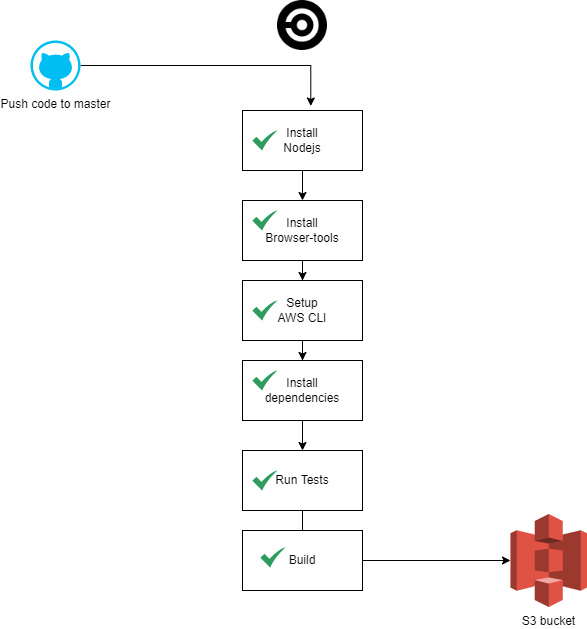

The diagram above was exported from draw.io. Its source (the exported page's mxGraphModel, read from the mxfile embedded in the PNG):
<mxGraphModel dx="1422" dy="702" grid="1" gridSize="10" guides="1" tooltips="1" connect="1" arrows="1" fold="1" page="1" pageScale="1" pageWidth="850" pageHeight="1100" math="0" shadow="0">
  <root>
    <mxCell id="0" />
    <mxCell id="1" parent="0" />
    <mxCell id="6aEIJrcBCnWLTkzR3v3c-3" style="edgeStyle=orthogonalEdgeStyle;rounded=0;orthogonalLoop=1;jettySize=auto;html=1;entryX=0.569;entryY=-0.075;entryDx=0;entryDy=0;entryPerimeter=0;" edge="1" parent="1" source="6aEIJrcBCnWLTkzR3v3c-1" target="6aEIJrcBCnWLTkzR3v3c-4">
      <mxGeometry relative="1" as="geometry">
        <mxPoint x="360" y="150" as="targetPoint" />
      </mxGeometry>
    </mxCell>
    <mxCell id="6aEIJrcBCnWLTkzR3v3c-1" value="Push code to master" style="verticalLabelPosition=bottom;html=1;verticalAlign=top;align=center;strokeColor=none;fillColor=#00BEF2;shape=mxgraph.azure.github_code;pointerEvents=1;" vertex="1" parent="1">
      <mxGeometry x="80" y="70" width="50" height="50" as="geometry" />
    </mxCell>
    <mxCell id="6aEIJrcBCnWLTkzR3v3c-2" value="" style="shape=image;html=1;verticalAlign=top;verticalLabelPosition=bottom;labelBackgroundColor=#ffffff;imageAspect=0;aspect=fixed;image=https://cdn2.iconfinder.com/data/icons/css-vol-1/24/circleci-128.png" vertex="1" parent="1">
      <mxGeometry x="327" y="30" width="50" height="50" as="geometry" />
    </mxCell>
    <mxCell id="6aEIJrcBCnWLTkzR3v3c-27" style="edgeStyle=orthogonalEdgeStyle;rounded=0;orthogonalLoop=1;jettySize=auto;html=1;" edge="1" parent="1" source="6aEIJrcBCnWLTkzR3v3c-4" target="6aEIJrcBCnWLTkzR3v3c-20">
      <mxGeometry relative="1" as="geometry" />
    </mxCell>
    <mxCell id="6aEIJrcBCnWLTkzR3v3c-4" value="Install&lt;br&gt;Nodejs" style="rounded=0;whiteSpace=wrap;html=1;" vertex="1" parent="1">
      <mxGeometry x="292" y="140" width="120" height="60" as="geometry" />
    </mxCell>
    <mxCell id="6aEIJrcBCnWLTkzR3v3c-5" value="" style="sketch=0;html=1;aspect=fixed;strokeColor=none;shadow=0;align=center;verticalAlign=top;fillColor=#2D9C5E;shape=mxgraph.gcp2.check" vertex="1" parent="1">
      <mxGeometry x="302" y="160" width="25" height="20" as="geometry" />
    </mxCell>
    <mxCell id="6aEIJrcBCnWLTkzR3v3c-29" style="edgeStyle=orthogonalEdgeStyle;rounded=0;orthogonalLoop=1;jettySize=auto;html=1;" edge="1" parent="1" source="6aEIJrcBCnWLTkzR3v3c-6" target="6aEIJrcBCnWLTkzR3v3c-8">
      <mxGeometry relative="1" as="geometry" />
    </mxCell>
    <mxCell id="6aEIJrcBCnWLTkzR3v3c-6" value="Setup&lt;br&gt;AWS CLI" style="rounded=0;whiteSpace=wrap;html=1;" vertex="1" parent="1">
      <mxGeometry x="292" y="310" width="120" height="60" as="geometry" />
    </mxCell>
    <mxCell id="6aEIJrcBCnWLTkzR3v3c-7" value="" style="sketch=0;html=1;aspect=fixed;strokeColor=none;shadow=0;align=center;verticalAlign=top;fillColor=#2D9C5E;shape=mxgraph.gcp2.check" vertex="1" parent="1">
      <mxGeometry x="302" y="330" width="25" height="20" as="geometry" />
    </mxCell>
    <mxCell id="6aEIJrcBCnWLTkzR3v3c-30" style="edgeStyle=orthogonalEdgeStyle;rounded=0;orthogonalLoop=1;jettySize=auto;html=1;entryX=0.5;entryY=0;entryDx=0;entryDy=0;" edge="1" parent="1" source="6aEIJrcBCnWLTkzR3v3c-8" target="6aEIJrcBCnWLTkzR3v3c-10">
      <mxGeometry relative="1" as="geometry" />
    </mxCell>
    <mxCell id="6aEIJrcBCnWLTkzR3v3c-8" value="Install&lt;br&gt;dependencies" style="rounded=0;whiteSpace=wrap;html=1;" vertex="1" parent="1">
      <mxGeometry x="292" y="390" width="120" height="60" as="geometry" />
    </mxCell>
    <mxCell id="6aEIJrcBCnWLTkzR3v3c-9" value="" style="sketch=0;html=1;aspect=fixed;strokeColor=none;shadow=0;align=center;verticalAlign=top;fillColor=#2D9C5E;shape=mxgraph.gcp2.check" vertex="1" parent="1">
      <mxGeometry x="302" y="400" width="25" height="20" as="geometry" />
    </mxCell>
    <mxCell id="6aEIJrcBCnWLTkzR3v3c-31" value="" style="edgeStyle=orthogonalEdgeStyle;rounded=0;orthogonalLoop=1;jettySize=auto;html=1;" edge="1" parent="1" source="6aEIJrcBCnWLTkzR3v3c-10" target="6aEIJrcBCnWLTkzR3v3c-25">
      <mxGeometry relative="1" as="geometry" />
    </mxCell>
    <mxCell id="6aEIJrcBCnWLTkzR3v3c-10" value="Run Tests" style="rounded=0;whiteSpace=wrap;html=1;" vertex="1" parent="1">
      <mxGeometry x="292" y="480" width="120" height="60" as="geometry" />
    </mxCell>
    <mxCell id="6aEIJrcBCnWLTkzR3v3c-11" value="" style="sketch=0;html=1;aspect=fixed;strokeColor=none;shadow=0;align=center;verticalAlign=top;fillColor=#2D9C5E;shape=mxgraph.gcp2.check" vertex="1" parent="1">
      <mxGeometry x="302" y="500" width="25" height="20" as="geometry" />
    </mxCell>
    <mxCell id="6aEIJrcBCnWLTkzR3v3c-19" value="S3 bucket" style="outlineConnect=0;dashed=0;verticalLabelPosition=bottom;verticalAlign=top;align=center;html=1;shape=mxgraph.aws3.s3;fillColor=#E05243;gradientColor=none;" vertex="1" parent="1">
      <mxGeometry x="560" y="543.5" width="76.5" height="93" as="geometry" />
    </mxCell>
    <mxCell id="6aEIJrcBCnWLTkzR3v3c-28" style="edgeStyle=orthogonalEdgeStyle;rounded=0;orthogonalLoop=1;jettySize=auto;html=1;entryX=0.5;entryY=0;entryDx=0;entryDy=0;" edge="1" parent="1" source="6aEIJrcBCnWLTkzR3v3c-20" target="6aEIJrcBCnWLTkzR3v3c-6">
      <mxGeometry relative="1" as="geometry" />
    </mxCell>
    <mxCell id="6aEIJrcBCnWLTkzR3v3c-20" value="Install&lt;br&gt;Browser-tools" style="rounded=0;whiteSpace=wrap;html=1;" vertex="1" parent="1">
      <mxGeometry x="292" y="230" width="120" height="60" as="geometry" />
    </mxCell>
    <mxCell id="6aEIJrcBCnWLTkzR3v3c-21" value="" style="sketch=0;html=1;aspect=fixed;strokeColor=none;shadow=0;align=center;verticalAlign=top;fillColor=#2D9C5E;shape=mxgraph.gcp2.check" vertex="1" parent="1">
      <mxGeometry x="302" y="240" width="25" height="20" as="geometry" />
    </mxCell>
    <mxCell id="6aEIJrcBCnWLTkzR3v3c-26" value="" style="edgeStyle=orthogonalEdgeStyle;rounded=0;orthogonalLoop=1;jettySize=auto;html=1;" edge="1" parent="1" source="6aEIJrcBCnWLTkzR3v3c-22" target="6aEIJrcBCnWLTkzR3v3c-19">
      <mxGeometry relative="1" as="geometry" />
    </mxCell>
    <mxCell id="6aEIJrcBCnWLTkzR3v3c-22" value="Build" style="rounded=0;whiteSpace=wrap;html=1;" vertex="1" parent="1">
      <mxGeometry x="292" y="560" width="120" height="60" as="geometry" />
    </mxCell>
    <mxCell id="6aEIJrcBCnWLTkzR3v3c-25" value="" style="sketch=0;html=1;aspect=fixed;strokeColor=none;shadow=0;align=center;verticalAlign=top;fillColor=#2D9C5E;shape=mxgraph.gcp2.check" vertex="1" parent="1">
      <mxGeometry x="310" y="577" width="25" height="20" as="geometry" />
    </mxCell>
  </root>
</mxGraphModel>